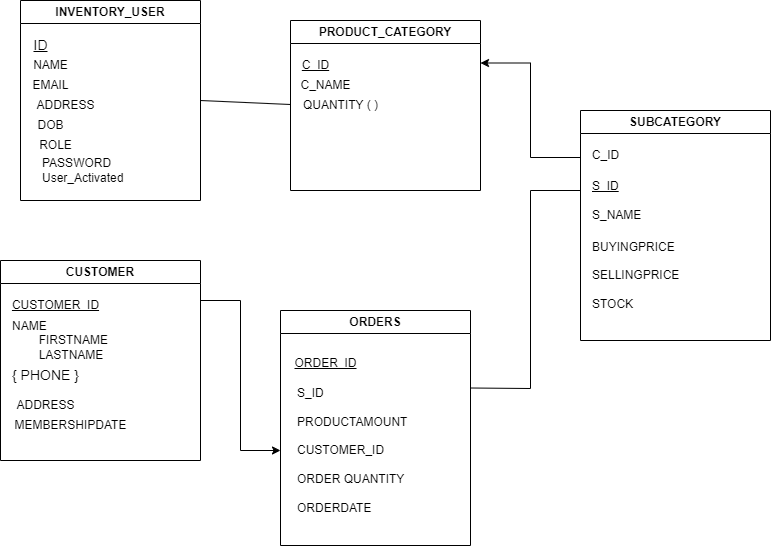

The diagram above was exported from draw.io. Its source (the exported page's mxGraphModel, read from the mxfile embedded in the PNG):
<mxGraphModel dx="1434" dy="738" grid="1" gridSize="10" guides="1" tooltips="1" connect="1" arrows="1" fold="1" page="1" pageScale="1" pageWidth="850" pageHeight="1100" background="#ffffff" math="0" shadow="0">
  <root>
    <mxCell id="0" />
    <mxCell id="1" parent="0" />
    <mxCell id="AlytGesHQD0t_ifTEUBh-59" value="INVENTORY_USER" style="swimlane;whiteSpace=wrap;html=1;" parent="1" vertex="1">
      <mxGeometry x="500" y="100" width="180" height="200" as="geometry" />
    </mxCell>
    <mxCell id="AlytGesHQD0t_ifTEUBh-60" value="&lt;u&gt;&lt;font style=&quot;font-size: 14px;&quot;&gt;ID&lt;/font&gt;&lt;/u&gt;" style="text;html=1;align=center;verticalAlign=middle;resizable=0;points=[];autosize=1;strokeColor=none;fillColor=none;" parent="AlytGesHQD0t_ifTEUBh-59" vertex="1">
      <mxGeometry y="30" width="40" height="30" as="geometry" />
    </mxCell>
    <mxCell id="AlytGesHQD0t_ifTEUBh-61" value="NAME" style="text;html=1;align=center;verticalAlign=middle;resizable=0;points=[];autosize=1;strokeColor=none;fillColor=none;" parent="AlytGesHQD0t_ifTEUBh-59" vertex="1">
      <mxGeometry y="50" width="60" height="30" as="geometry" />
    </mxCell>
    <mxCell id="AlytGesHQD0t_ifTEUBh-62" value="DOB" style="text;html=1;align=center;verticalAlign=middle;resizable=0;points=[];autosize=1;strokeColor=none;fillColor=none;" parent="AlytGesHQD0t_ifTEUBh-59" vertex="1">
      <mxGeometry x="5" y="110" width="50" height="30" as="geometry" />
    </mxCell>
    <mxCell id="AlytGesHQD0t_ifTEUBh-63" value="ROLE" style="text;html=1;align=center;verticalAlign=middle;resizable=0;points=[];autosize=1;strokeColor=none;fillColor=none;" parent="AlytGesHQD0t_ifTEUBh-59" vertex="1">
      <mxGeometry x="5" y="130" width="60" height="30" as="geometry" />
    </mxCell>
    <mxCell id="AlytGesHQD0t_ifTEUBh-64" value="PASSWORD&lt;br&gt;User_Activated" style="text;html=1;align=left;verticalAlign=middle;resizable=0;points=[];autosize=1;strokeColor=none;fillColor=none;" parent="AlytGesHQD0t_ifTEUBh-59" vertex="1">
      <mxGeometry x="20" y="150" width="100" height="40" as="geometry" />
    </mxCell>
    <mxCell id="AlytGesHQD0t_ifTEUBh-65" value="EMAIL" style="text;html=1;align=center;verticalAlign=middle;resizable=0;points=[];autosize=1;strokeColor=none;fillColor=none;" parent="AlytGesHQD0t_ifTEUBh-59" vertex="1">
      <mxGeometry y="70" width="60" height="30" as="geometry" />
    </mxCell>
    <mxCell id="AlytGesHQD0t_ifTEUBh-66" value="ADDRESS" style="text;html=1;align=center;verticalAlign=middle;resizable=0;points=[];autosize=1;strokeColor=none;fillColor=none;" parent="AlytGesHQD0t_ifTEUBh-59" vertex="1">
      <mxGeometry x="5" y="90" width="80" height="30" as="geometry" />
    </mxCell>
    <mxCell id="qJgt5uhkLQtTElu6h2LF-7" value="" style="edgeStyle=orthogonalEdgeStyle;rounded=0;orthogonalLoop=1;jettySize=auto;html=1;entryX=1;entryY=0.25;entryDx=0;entryDy=0;" edge="1" parent="1" target="AlytGesHQD0t_ifTEUBh-67">
      <mxGeometry relative="1" as="geometry">
        <mxPoint x="1060" y="250" as="sourcePoint" />
        <mxPoint x="990" y="160" as="targetPoint" />
        <Array as="points">
          <mxPoint x="1010" y="257" />
          <mxPoint x="1010" y="163" />
        </Array>
      </mxGeometry>
    </mxCell>
    <mxCell id="AlytGesHQD0t_ifTEUBh-67" value="PRODUCT_CATEGORY" style="swimlane;whiteSpace=wrap;html=1;" parent="1" vertex="1">
      <mxGeometry x="770" y="120" width="190" height="170" as="geometry" />
    </mxCell>
    <mxCell id="AlytGesHQD0t_ifTEUBh-68" value="C_NAME" style="text;html=1;align=center;verticalAlign=middle;resizable=0;points=[];autosize=1;strokeColor=none;fillColor=none;" parent="AlytGesHQD0t_ifTEUBh-67" vertex="1">
      <mxGeometry y="50" width="70" height="30" as="geometry" />
    </mxCell>
    <mxCell id="AlytGesHQD0t_ifTEUBh-69" value="&lt;u&gt;C_ID&lt;/u&gt;" style="text;html=1;align=center;verticalAlign=middle;resizable=0;points=[];autosize=1;strokeColor=none;fillColor=none;" parent="AlytGesHQD0t_ifTEUBh-67" vertex="1">
      <mxGeometry y="30" width="50" height="30" as="geometry" />
    </mxCell>
    <mxCell id="AlytGesHQD0t_ifTEUBh-70" value="QUANTITY ( )" style="text;html=1;align=center;verticalAlign=middle;resizable=0;points=[];autosize=1;strokeColor=none;fillColor=none;" parent="AlytGesHQD0t_ifTEUBh-67" vertex="1">
      <mxGeometry y="70" width="100" height="30" as="geometry" />
    </mxCell>
    <mxCell id="AlytGesHQD0t_ifTEUBh-72" value="SUBCATEGORY" style="swimlane;whiteSpace=wrap;html=1;" parent="1" vertex="1">
      <mxGeometry x="1060" y="210" width="190" height="230" as="geometry" />
    </mxCell>
    <mxCell id="AlytGesHQD0t_ifTEUBh-73" value="&lt;div&gt;&lt;u&gt;S_ID&lt;/u&gt;&lt;/div&gt;&lt;div&gt;&lt;u&gt;&lt;br&gt;&lt;/u&gt;&lt;/div&gt;S_NAME" style="text;html=1;align=left;verticalAlign=middle;resizable=0;points=[];autosize=1;strokeColor=none;fillColor=none;" parent="AlytGesHQD0t_ifTEUBh-72" vertex="1">
      <mxGeometry x="10" y="60" width="70" height="60" as="geometry" />
    </mxCell>
    <mxCell id="AlytGesHQD0t_ifTEUBh-74" value="C_ID" style="text;html=1;align=center;verticalAlign=middle;resizable=0;points=[];autosize=1;strokeColor=none;fillColor=none;" parent="AlytGesHQD0t_ifTEUBh-72" vertex="1">
      <mxGeometry y="30" width="50" height="30" as="geometry" />
    </mxCell>
    <mxCell id="AlytGesHQD0t_ifTEUBh-75" value="BUYINGPRICE&lt;div&gt;&lt;br&gt;&lt;/div&gt;&lt;div&gt;SELLINGPRICE&lt;/div&gt;&lt;div&gt;&lt;br&gt;&lt;/div&gt;&lt;div&gt;STOCK&lt;/div&gt;" style="text;html=1;align=left;verticalAlign=middle;resizable=0;points=[];autosize=1;strokeColor=none;fillColor=none;" parent="AlytGesHQD0t_ifTEUBh-72" vertex="1">
      <mxGeometry x="10" y="120" width="110" height="90" as="geometry" />
    </mxCell>
    <mxCell id="AlytGesHQD0t_ifTEUBh-76" value="CUSTOMER" style="swimlane;whiteSpace=wrap;html=1;startSize=23;" parent="1" vertex="1">
      <mxGeometry x="480" y="360" width="200" height="200" as="geometry" />
    </mxCell>
    <mxCell id="AlytGesHQD0t_ifTEUBh-77" value="&lt;u&gt;CUSTOMER_ID&lt;/u&gt;" style="text;html=1;align=center;verticalAlign=middle;resizable=0;points=[];autosize=1;strokeColor=none;fillColor=none;" parent="AlytGesHQD0t_ifTEUBh-76" vertex="1">
      <mxGeometry y="30" width="110" height="30" as="geometry" />
    </mxCell>
    <mxCell id="AlytGesHQD0t_ifTEUBh-78" value="&lt;font style=&quot;font-size: 14px;&quot;&gt;{ PHONE }&lt;/font&gt;" style="text;html=1;align=center;verticalAlign=middle;resizable=0;points=[];autosize=1;strokeColor=none;fillColor=none;" parent="AlytGesHQD0t_ifTEUBh-76" vertex="1">
      <mxGeometry y="100" width="90" height="30" as="geometry" />
    </mxCell>
    <mxCell id="AlytGesHQD0t_ifTEUBh-79" value="MEMBERSHIPDATE" style="text;html=1;align=center;verticalAlign=middle;resizable=0;points=[];autosize=1;strokeColor=none;fillColor=none;" parent="AlytGesHQD0t_ifTEUBh-76" vertex="1">
      <mxGeometry y="150" width="140" height="30" as="geometry" />
    </mxCell>
    <mxCell id="AlytGesHQD0t_ifTEUBh-80" value="NAME&lt;div&gt;&lt;span style=&quot;white-space: pre;&quot;&gt;&#09;&lt;/span&gt;FIRSTNAME&lt;/div&gt;&lt;div&gt;&lt;span style=&quot;white-space: pre;&quot;&gt;&#09;&lt;/span&gt;LASTNAME&lt;/div&gt;" style="text;html=1;align=left;verticalAlign=middle;resizable=0;points=[];autosize=1;strokeColor=none;fillColor=none;" parent="AlytGesHQD0t_ifTEUBh-76" vertex="1">
      <mxGeometry x="10" y="50" width="120" height="60" as="geometry" />
    </mxCell>
    <mxCell id="AlytGesHQD0t_ifTEUBh-81" value="ADDRESS" style="text;html=1;align=center;verticalAlign=middle;resizable=0;points=[];autosize=1;strokeColor=none;fillColor=none;" parent="AlytGesHQD0t_ifTEUBh-76" vertex="1">
      <mxGeometry x="5" y="130" width="80" height="30" as="geometry" />
    </mxCell>
    <mxCell id="AlytGesHQD0t_ifTEUBh-82" value="ORDERS" style="swimlane;whiteSpace=wrap;html=1;" parent="1" vertex="1">
      <mxGeometry x="760" y="410" width="190" height="235" as="geometry" />
    </mxCell>
    <mxCell id="AlytGesHQD0t_ifTEUBh-83" value="&lt;u&gt;ORDER_ID&lt;/u&gt;" style="text;html=1;align=center;verticalAlign=middle;resizable=0;points=[];autosize=1;strokeColor=none;fillColor=none;" parent="AlytGesHQD0t_ifTEUBh-82" vertex="1">
      <mxGeometry y="38" width="90" height="30" as="geometry" />
    </mxCell>
    <mxCell id="AlytGesHQD0t_ifTEUBh-84" value="S_ID&lt;div&gt;&lt;br&gt;&lt;/div&gt;&lt;div&gt;PRODUCTAMOUNT&lt;/div&gt;&lt;div&gt;&lt;br&gt;&lt;/div&gt;&lt;div&gt;CUSTOMER_ID&lt;br&gt;&lt;br&gt;ORDER QUANTITY&lt;br&gt;&lt;br&gt;ORDERDATE&lt;/div&gt;" style="text;html=1;align=left;verticalAlign=middle;resizable=0;points=[];autosize=1;strokeColor=none;fillColor=none;" parent="AlytGesHQD0t_ifTEUBh-82" vertex="1">
      <mxGeometry x="15" y="70" width="130" height="140" as="geometry" />
    </mxCell>
    <mxCell id="qJgt5uhkLQtTElu6h2LF-2" value="" style="endArrow=none;html=1;rounded=0;exitX=1;exitY=0.5;exitDx=0;exitDy=0;" edge="1" parent="1">
      <mxGeometry width="50" height="50" relative="1" as="geometry">
        <mxPoint x="950" y="487.5" as="sourcePoint" />
        <mxPoint x="1060" y="290" as="targetPoint" />
        <Array as="points">
          <mxPoint x="1010" y="488" />
          <mxPoint x="1010" y="290" />
        </Array>
      </mxGeometry>
    </mxCell>
    <mxCell id="qJgt5uhkLQtTElu6h2LF-3" value="" style="endArrow=classic;html=1;rounded=0;" edge="1" parent="1">
      <mxGeometry width="50" height="50" relative="1" as="geometry">
        <mxPoint x="680" y="400" as="sourcePoint" />
        <mxPoint x="760" y="550" as="targetPoint" />
        <Array as="points">
          <mxPoint x="720" y="400" />
          <mxPoint x="720" y="550" />
        </Array>
      </mxGeometry>
    </mxCell>
    <mxCell id="qJgt5uhkLQtTElu6h2LF-4" value="" style="endArrow=none;html=1;rounded=0;exitX=1;exitY=0.5;exitDx=0;exitDy=0;entryX=0;entryY=0.467;entryDx=0;entryDy=0;entryPerimeter=0;" edge="1" parent="1" source="AlytGesHQD0t_ifTEUBh-59" target="AlytGesHQD0t_ifTEUBh-70">
      <mxGeometry width="50" height="50" relative="1" as="geometry">
        <mxPoint x="710" y="250" as="sourcePoint" />
        <mxPoint x="760" y="200" as="targetPoint" />
      </mxGeometry>
    </mxCell>
  </root>
</mxGraphModel>